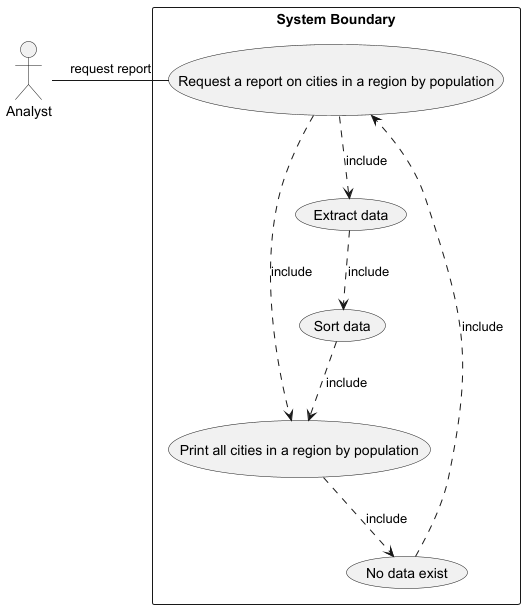

The diagram above was rendered by PlantUML. Its source (embedded in the PNG):
@startuml

actor Analyst as "Analyst"

rectangle "System Boundary" {
    usecase UC4 as "Request a report on cities in a region by population"

    usecase UCa as"Print all cities in a region by population"
usecase UCb as"Extract data"
usecase UCd as"Sort data"
usecase UCe as"No data exist"

    "Analyst"- UC4 :request report
    UC4 ..> UCa : include
    UCb ..> UCd:include
    UC4 ..> UCb:include
    UCd ..> UCa:include
    UCa ..> UCe:include
    UCe ..> UC4:include

}

@enduml